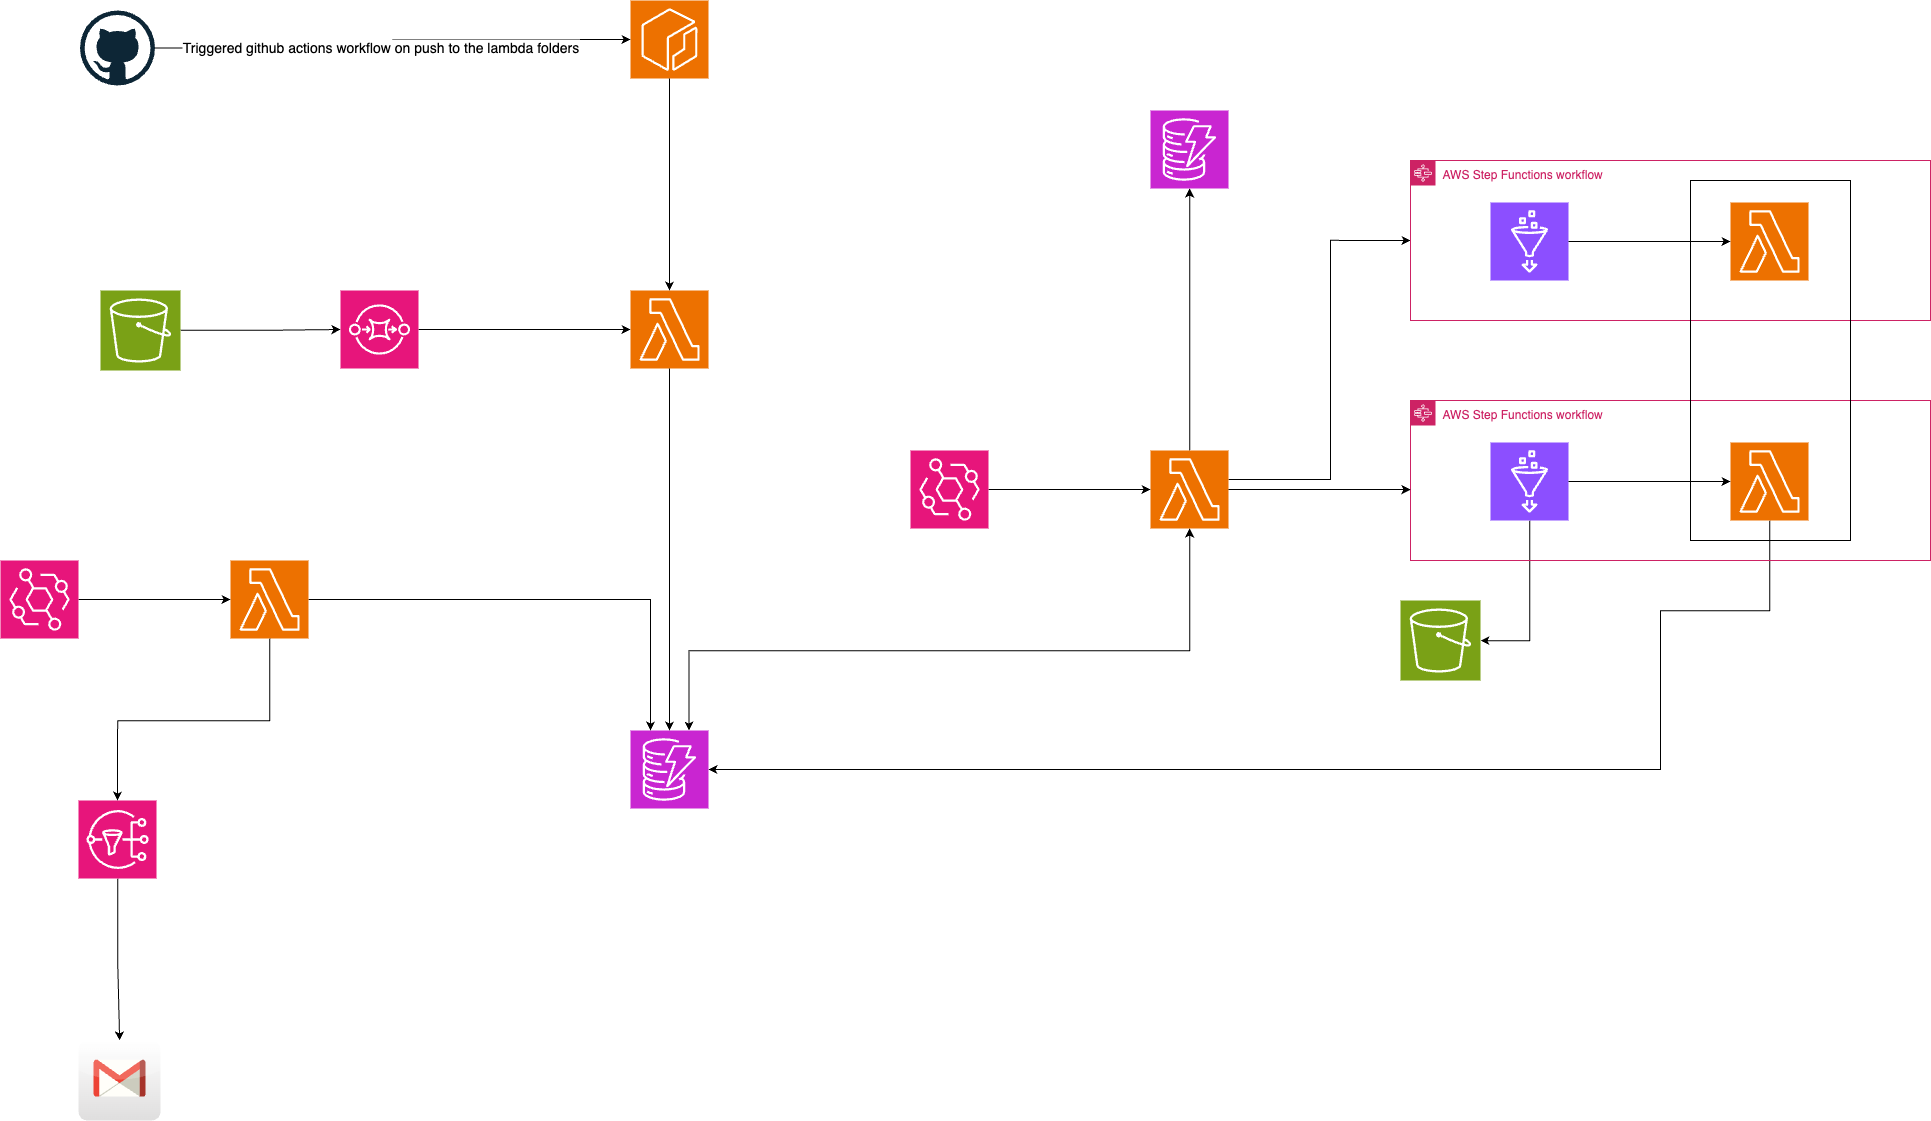

The diagram above was exported from draw.io. Its source (the exported page's mxGraphModel, read from the mxfile embedded in the PNG):
<mxGraphModel dx="5128" dy="1671" grid="1" gridSize="10" guides="1" tooltips="1" connect="1" arrows="1" fold="1" page="1" pageScale="1" pageWidth="2339" pageHeight="3300" math="0" shadow="0">
  <root>
    <mxCell id="0" />
    <mxCell id="1" parent="0" />
    <mxCell id="IoVtC15kIiWfuRzVSAv4-1" style="edgeStyle=orthogonalEdgeStyle;rounded=0;orthogonalLoop=1;jettySize=auto;html=1;" parent="1" source="IoVtC15kIiWfuRzVSAv4-2" target="IoVtC15kIiWfuRzVSAv4-8" edge="1">
      <mxGeometry relative="1" as="geometry" />
    </mxCell>
    <mxCell id="IoVtC15kIiWfuRzVSAv4-2" value="" style="sketch=0;points=[[0,0,0],[0.25,0,0],[0.5,0,0],[0.75,0,0],[1,0,0],[0,1,0],[0.25,1,0],[0.5,1,0],[0.75,1,0],[1,1,0],[0,0.25,0],[0,0.5,0],[0,0.75,0],[1,0.25,0],[1,0.5,0],[1,0.75,0]];outlineConnect=0;fontColor=#232F3E;fillColor=#7AA116;strokeColor=#ffffff;dashed=0;verticalLabelPosition=bottom;verticalAlign=top;align=center;html=1;fontSize=12;fontStyle=0;aspect=fixed;shape=mxgraph.aws4.resourceIcon;resIcon=mxgraph.aws4.s3;" parent="1" vertex="1">
      <mxGeometry x="-340" y="610" width="80" height="80" as="geometry" />
    </mxCell>
    <mxCell id="IoVtC15kIiWfuRzVSAv4-3" style="edgeStyle=orthogonalEdgeStyle;rounded=0;orthogonalLoop=1;jettySize=auto;html=1;" parent="1" source="IoVtC15kIiWfuRzVSAv4-5" target="IoVtC15kIiWfuRzVSAv4-6" edge="1">
      <mxGeometry relative="1" as="geometry">
        <Array as="points">
          <mxPoint x="749" y="639" />
          <mxPoint x="750" y="639" />
        </Array>
      </mxGeometry>
    </mxCell>
    <mxCell id="IoVtC15kIiWfuRzVSAv4-4" style="edgeStyle=orthogonalEdgeStyle;rounded=0;orthogonalLoop=1;jettySize=auto;html=1;entryX=0;entryY=0.5;entryDx=0;entryDy=0;" parent="1" source="IoVtC15kIiWfuRzVSAv4-5" target="IoVtC15kIiWfuRzVSAv4-17" edge="1">
      <mxGeometry relative="1" as="geometry">
        <mxPoint x="890" y="560" as="targetPoint" />
        <Array as="points">
          <mxPoint x="890" y="799" />
          <mxPoint x="890" y="560" />
        </Array>
      </mxGeometry>
    </mxCell>
    <mxCell id="IoVtC15kIiWfuRzVSAv4-5" value="" style="sketch=0;points=[[0,0,0],[0.25,0,0],[0.5,0,0],[0.75,0,0],[1,0,0],[0,1,0],[0.25,1,0],[0.5,1,0],[0.75,1,0],[1,1,0],[0,0.25,0],[0,0.5,0],[0,0.75,0],[1,0.25,0],[1,0.5,0],[1,0.75,0]];outlineConnect=0;fontColor=#232F3E;fillColor=#ED7100;strokeColor=#ffffff;dashed=0;verticalLabelPosition=bottom;verticalAlign=top;align=center;html=1;fontSize=12;fontStyle=0;aspect=fixed;shape=mxgraph.aws4.resourceIcon;resIcon=mxgraph.aws4.lambda;" parent="1" vertex="1">
      <mxGeometry x="710" y="770" width="78" height="78" as="geometry" />
    </mxCell>
    <mxCell id="IoVtC15kIiWfuRzVSAv4-6" value="" style="sketch=0;points=[[0,0,0],[0.25,0,0],[0.5,0,0],[0.75,0,0],[1,0,0],[0,1,0],[0.25,1,0],[0.5,1,0],[0.75,1,0],[1,1,0],[0,0.25,0],[0,0.5,0],[0,0.75,0],[1,0.25,0],[1,0.5,0],[1,0.75,0]];outlineConnect=0;fontColor=#232F3E;fillColor=#C925D1;strokeColor=#ffffff;dashed=0;verticalLabelPosition=bottom;verticalAlign=top;align=center;html=1;fontSize=12;fontStyle=0;aspect=fixed;shape=mxgraph.aws4.resourceIcon;resIcon=mxgraph.aws4.dynamodb;" parent="1" vertex="1">
      <mxGeometry x="710" y="430" width="78" height="78" as="geometry" />
    </mxCell>
    <mxCell id="IoVtC15kIiWfuRzVSAv4-7" style="edgeStyle=orthogonalEdgeStyle;rounded=0;orthogonalLoop=1;jettySize=auto;html=1;" parent="1" source="IoVtC15kIiWfuRzVSAv4-8" target="IoVtC15kIiWfuRzVSAv4-23" edge="1">
      <mxGeometry relative="1" as="geometry" />
    </mxCell>
    <mxCell id="IoVtC15kIiWfuRzVSAv4-8" value="" style="sketch=0;points=[[0,0,0],[0.25,0,0],[0.5,0,0],[0.75,0,0],[1,0,0],[0,1,0],[0.25,1,0],[0.5,1,0],[0.75,1,0],[1,1,0],[0,0.25,0],[0,0.5,0],[0,0.75,0],[1,0.25,0],[1,0.5,0],[1,0.75,0]];outlineConnect=0;fontColor=#232F3E;fillColor=#E7157B;strokeColor=#ffffff;dashed=0;verticalLabelPosition=bottom;verticalAlign=top;align=center;html=1;fontSize=12;fontStyle=0;aspect=fixed;shape=mxgraph.aws4.resourceIcon;resIcon=mxgraph.aws4.sqs;" parent="1" vertex="1">
      <mxGeometry x="-100" y="610" width="78" height="78" as="geometry" />
    </mxCell>
    <mxCell id="IoVtC15kIiWfuRzVSAv4-9" style="edgeStyle=orthogonalEdgeStyle;rounded=0;orthogonalLoop=1;jettySize=auto;html=1;" parent="1" source="IoVtC15kIiWfuRzVSAv4-10" target="IoVtC15kIiWfuRzVSAv4-22" edge="1">
      <mxGeometry relative="1" as="geometry">
        <Array as="points">
          <mxPoint x="1089" y="960" />
        </Array>
      </mxGeometry>
    </mxCell>
    <mxCell id="IoVtC15kIiWfuRzVSAv4-10" value="" style="sketch=0;points=[[0,0,0],[0.25,0,0],[0.5,0,0],[0.75,0,0],[1,0,0],[0,1,0],[0.25,1,0],[0.5,1,0],[0.75,1,0],[1,1,0],[0,0.25,0],[0,0.5,0],[0,0.75,0],[1,0.25,0],[1,0.5,0],[1,0.75,0]];outlineConnect=0;fontColor=#232F3E;fillColor=#8C4FFF;strokeColor=#ffffff;dashed=0;verticalLabelPosition=bottom;verticalAlign=top;align=center;html=1;fontSize=12;fontStyle=0;aspect=fixed;shape=mxgraph.aws4.resourceIcon;resIcon=mxgraph.aws4.glue;" parent="1" vertex="1">
      <mxGeometry x="1050" y="762" width="78" height="78" as="geometry" />
    </mxCell>
    <mxCell id="IoVtC15kIiWfuRzVSAv4-11" style="edgeStyle=orthogonalEdgeStyle;rounded=0;orthogonalLoop=1;jettySize=auto;html=1;entryX=1;entryY=0.5;entryDx=0;entryDy=0;entryPerimeter=0;" parent="1" source="IoVtC15kIiWfuRzVSAv4-12" target="IoVtC15kIiWfuRzVSAv4-13" edge="1">
      <mxGeometry relative="1" as="geometry">
        <mxPoint x="1040" y="1100" as="targetPoint" />
        <Array as="points">
          <mxPoint x="1329" y="930" />
          <mxPoint x="1220" y="930" />
          <mxPoint x="1220" y="1089" />
        </Array>
      </mxGeometry>
    </mxCell>
    <mxCell id="IoVtC15kIiWfuRzVSAv4-12" value="" style="sketch=0;points=[[0,0,0],[0.25,0,0],[0.5,0,0],[0.75,0,0],[1,0,0],[0,1,0],[0.25,1,0],[0.5,1,0],[0.75,1,0],[1,1,0],[0,0.25,0],[0,0.5,0],[0,0.75,0],[1,0.25,0],[1,0.5,0],[1,0.75,0]];outlineConnect=0;fontColor=#232F3E;fillColor=#ED7100;strokeColor=#ffffff;dashed=0;verticalLabelPosition=bottom;verticalAlign=top;align=center;html=1;fontSize=12;fontStyle=0;aspect=fixed;shape=mxgraph.aws4.resourceIcon;resIcon=mxgraph.aws4.lambda;" parent="1" vertex="1">
      <mxGeometry x="1290" y="762" width="78" height="78" as="geometry" />
    </mxCell>
    <mxCell id="IoVtC15kIiWfuRzVSAv4-13" value="" style="sketch=0;points=[[0,0,0],[0.25,0,0],[0.5,0,0],[0.75,0,0],[1,0,0],[0,1,0],[0.25,1,0],[0.5,1,0],[0.75,1,0],[1,1,0],[0,0.25,0],[0,0.5,0],[0,0.75,0],[1,0.25,0],[1,0.5,0],[1,0.75,0]];outlineConnect=0;fontColor=#232F3E;fillColor=#C925D1;strokeColor=#ffffff;dashed=0;verticalLabelPosition=bottom;verticalAlign=top;align=center;html=1;fontSize=12;fontStyle=0;aspect=fixed;shape=mxgraph.aws4.resourceIcon;resIcon=mxgraph.aws4.dynamodb;" parent="1" vertex="1">
      <mxGeometry x="190" y="1050" width="78" height="78" as="geometry" />
    </mxCell>
    <mxCell id="IoVtC15kIiWfuRzVSAv4-14" value="AWS Step Functions workflow" style="points=[[0,0],[0.25,0],[0.5,0],[0.75,0],[1,0],[1,0.25],[1,0.5],[1,0.75],[1,1],[0.75,1],[0.5,1],[0.25,1],[0,1],[0,0.75],[0,0.5],[0,0.25]];outlineConnect=0;gradientColor=none;html=1;whiteSpace=wrap;fontSize=12;fontStyle=0;container=1;pointerEvents=0;collapsible=0;recursiveResize=0;shape=mxgraph.aws4.group;grIcon=mxgraph.aws4.group_aws_step_functions_workflow;strokeColor=#CD2264;fillColor=none;verticalAlign=top;align=left;spacingLeft=30;fontColor=#CD2264;dashed=0;" parent="1" vertex="1">
      <mxGeometry x="970" y="720" width="520" height="160" as="geometry" />
    </mxCell>
    <mxCell id="IoVtC15kIiWfuRzVSAv4-15" value="" style="sketch=0;points=[[0,0,0],[0.25,0,0],[0.5,0,0],[0.75,0,0],[1,0,0],[0,1,0],[0.25,1,0],[0.5,1,0],[0.75,1,0],[1,1,0],[0,0.25,0],[0,0.5,0],[0,0.75,0],[1,0.25,0],[1,0.5,0],[1,0.75,0]];outlineConnect=0;fontColor=#232F3E;fillColor=#8C4FFF;strokeColor=#ffffff;dashed=0;verticalLabelPosition=bottom;verticalAlign=top;align=center;html=1;fontSize=12;fontStyle=0;aspect=fixed;shape=mxgraph.aws4.resourceIcon;resIcon=mxgraph.aws4.glue;" parent="1" vertex="1">
      <mxGeometry x="1050" y="522" width="78" height="78" as="geometry" />
    </mxCell>
    <mxCell id="IoVtC15kIiWfuRzVSAv4-16" value="" style="sketch=0;points=[[0,0,0],[0.25,0,0],[0.5,0,0],[0.75,0,0],[1,0,0],[0,1,0],[0.25,1,0],[0.5,1,0],[0.75,1,0],[1,1,0],[0,0.25,0],[0,0.5,0],[0,0.75,0],[1,0.25,0],[1,0.5,0],[1,0.75,0]];outlineConnect=0;fontColor=#232F3E;fillColor=#ED7100;strokeColor=#ffffff;dashed=0;verticalLabelPosition=bottom;verticalAlign=top;align=center;html=1;fontSize=12;fontStyle=0;aspect=fixed;shape=mxgraph.aws4.resourceIcon;resIcon=mxgraph.aws4.lambda;" parent="1" vertex="1">
      <mxGeometry x="1290" y="522" width="78" height="78" as="geometry" />
    </mxCell>
    <mxCell id="IoVtC15kIiWfuRzVSAv4-17" value="AWS Step Functions workflow" style="points=[[0,0],[0.25,0],[0.5,0],[0.75,0],[1,0],[1,0.25],[1,0.5],[1,0.75],[1,1],[0.75,1],[0.5,1],[0.25,1],[0,1],[0,0.75],[0,0.5],[0,0.25]];outlineConnect=0;gradientColor=none;html=1;whiteSpace=wrap;fontSize=12;fontStyle=0;container=1;pointerEvents=0;collapsible=0;recursiveResize=0;shape=mxgraph.aws4.group;grIcon=mxgraph.aws4.group_aws_step_functions_workflow;strokeColor=#CD2264;fillColor=none;verticalAlign=top;align=left;spacingLeft=30;fontColor=#CD2264;dashed=0;" parent="1" vertex="1">
      <mxGeometry x="970" y="480" width="520" height="160" as="geometry" />
    </mxCell>
    <mxCell id="IoVtC15kIiWfuRzVSAv4-18" value="" style="rounded=0;whiteSpace=wrap;html=1;fillColor=none;" parent="IoVtC15kIiWfuRzVSAv4-17" vertex="1">
      <mxGeometry x="280" y="20" width="160" height="360" as="geometry" />
    </mxCell>
    <mxCell id="IoVtC15kIiWfuRzVSAv4-19" style="edgeStyle=orthogonalEdgeStyle;rounded=0;orthogonalLoop=1;jettySize=auto;html=1;entryX=0;entryY=0.5;entryDx=0;entryDy=0;entryPerimeter=0;" parent="1" source="IoVtC15kIiWfuRzVSAv4-15" target="IoVtC15kIiWfuRzVSAv4-16" edge="1">
      <mxGeometry relative="1" as="geometry" />
    </mxCell>
    <mxCell id="IoVtC15kIiWfuRzVSAv4-20" style="edgeStyle=orthogonalEdgeStyle;rounded=0;orthogonalLoop=1;jettySize=auto;html=1;entryX=0;entryY=0.5;entryDx=0;entryDy=0;entryPerimeter=0;" parent="1" source="IoVtC15kIiWfuRzVSAv4-10" target="IoVtC15kIiWfuRzVSAv4-12" edge="1">
      <mxGeometry relative="1" as="geometry" />
    </mxCell>
    <mxCell id="IoVtC15kIiWfuRzVSAv4-22" value="" style="sketch=0;points=[[0,0,0],[0.25,0,0],[0.5,0,0],[0.75,0,0],[1,0,0],[0,1,0],[0.25,1,0],[0.5,1,0],[0.75,1,0],[1,1,0],[0,0.25,0],[0,0.5,0],[0,0.75,0],[1,0.25,0],[1,0.5,0],[1,0.75,0]];outlineConnect=0;fontColor=#232F3E;fillColor=#7AA116;strokeColor=#ffffff;dashed=0;verticalLabelPosition=bottom;verticalAlign=top;align=center;html=1;fontSize=12;fontStyle=0;aspect=fixed;shape=mxgraph.aws4.resourceIcon;resIcon=mxgraph.aws4.s3;" parent="1" vertex="1">
      <mxGeometry x="960" y="920" width="80" height="80" as="geometry" />
    </mxCell>
    <mxCell id="IoVtC15kIiWfuRzVSAv4-23" value="" style="sketch=0;points=[[0,0,0],[0.25,0,0],[0.5,0,0],[0.75,0,0],[1,0,0],[0,1,0],[0.25,1,0],[0.5,1,0],[0.75,1,0],[1,1,0],[0,0.25,0],[0,0.5,0],[0,0.75,0],[1,0.25,0],[1,0.5,0],[1,0.75,0]];outlineConnect=0;fontColor=#232F3E;fillColor=#ED7100;strokeColor=#ffffff;dashed=0;verticalLabelPosition=bottom;verticalAlign=top;align=center;html=1;fontSize=12;fontStyle=0;aspect=fixed;shape=mxgraph.aws4.resourceIcon;resIcon=mxgraph.aws4.lambda;" parent="1" vertex="1">
      <mxGeometry x="190" y="610" width="78" height="78" as="geometry" />
    </mxCell>
    <mxCell id="IoVtC15kIiWfuRzVSAv4-24" style="edgeStyle=orthogonalEdgeStyle;rounded=0;orthogonalLoop=1;jettySize=auto;html=1;entryX=0.5;entryY=0;entryDx=0;entryDy=0;entryPerimeter=0;" parent="1" source="IoVtC15kIiWfuRzVSAv4-23" target="IoVtC15kIiWfuRzVSAv4-13" edge="1">
      <mxGeometry relative="1" as="geometry" />
    </mxCell>
    <mxCell id="IoVtC15kIiWfuRzVSAv4-25" style="edgeStyle=orthogonalEdgeStyle;rounded=0;orthogonalLoop=1;jettySize=auto;html=1;" parent="1" source="IoVtC15kIiWfuRzVSAv4-26" target="IoVtC15kIiWfuRzVSAv4-5" edge="1">
      <mxGeometry relative="1" as="geometry" />
    </mxCell>
    <mxCell id="IoVtC15kIiWfuRzVSAv4-26" value="" style="sketch=0;points=[[0,0,0],[0.25,0,0],[0.5,0,0],[0.75,0,0],[1,0,0],[0,1,0],[0.25,1,0],[0.5,1,0],[0.75,1,0],[1,1,0],[0,0.25,0],[0,0.5,0],[0,0.75,0],[1,0.25,0],[1,0.5,0],[1,0.75,0]];outlineConnect=0;fontColor=#232F3E;fillColor=#E7157B;strokeColor=#ffffff;dashed=0;verticalLabelPosition=bottom;verticalAlign=top;align=center;html=1;fontSize=12;fontStyle=0;aspect=fixed;shape=mxgraph.aws4.resourceIcon;resIcon=mxgraph.aws4.eventbridge;" parent="1" vertex="1">
      <mxGeometry x="470" y="770" width="78" height="78" as="geometry" />
    </mxCell>
    <mxCell id="IoVtC15kIiWfuRzVSAv4-27" style="edgeStyle=orthogonalEdgeStyle;rounded=0;orthogonalLoop=1;jettySize=auto;html=1;entryX=0;entryY=0.557;entryDx=0;entryDy=0;entryPerimeter=0;" parent="1" source="IoVtC15kIiWfuRzVSAv4-5" target="IoVtC15kIiWfuRzVSAv4-14" edge="1">
      <mxGeometry relative="1" as="geometry" />
    </mxCell>
    <mxCell id="IoVtC15kIiWfuRzVSAv4-28" style="edgeStyle=orthogonalEdgeStyle;rounded=0;orthogonalLoop=1;jettySize=auto;html=1;entryX=0.75;entryY=0;entryDx=0;entryDy=0;entryPerimeter=0;endArrow=classic;endFill=1;startArrow=classic;startFill=1;" parent="1" source="IoVtC15kIiWfuRzVSAv4-5" target="IoVtC15kIiWfuRzVSAv4-13" edge="1">
      <mxGeometry relative="1" as="geometry">
        <Array as="points">
          <mxPoint x="749" y="970" />
          <mxPoint x="249" y="970" />
        </Array>
      </mxGeometry>
    </mxCell>
    <mxCell id="IoVtC15kIiWfuRzVSAv4-38" style="edgeStyle=orthogonalEdgeStyle;rounded=0;orthogonalLoop=1;jettySize=auto;html=1;" parent="1" source="IoVtC15kIiWfuRzVSAv4-35" target="IoVtC15kIiWfuRzVSAv4-13" edge="1">
      <mxGeometry relative="1" as="geometry">
        <mxPoint x="130" y="1090" as="targetPoint" />
        <Array as="points">
          <mxPoint x="210" y="919" />
        </Array>
      </mxGeometry>
    </mxCell>
    <mxCell id="IoVtC15kIiWfuRzVSAv4-35" value="" style="sketch=0;points=[[0,0,0],[0.25,0,0],[0.5,0,0],[0.75,0,0],[1,0,0],[0,1,0],[0.25,1,0],[0.5,1,0],[0.75,1,0],[1,1,0],[0,0.25,0],[0,0.5,0],[0,0.75,0],[1,0.25,0],[1,0.5,0],[1,0.75,0]];outlineConnect=0;fontColor=#232F3E;fillColor=#ED7100;strokeColor=#ffffff;dashed=0;verticalLabelPosition=bottom;verticalAlign=top;align=center;html=1;fontSize=12;fontStyle=0;aspect=fixed;shape=mxgraph.aws4.resourceIcon;resIcon=mxgraph.aws4.lambda;" parent="1" vertex="1">
      <mxGeometry x="-210" y="880" width="78" height="78" as="geometry" />
    </mxCell>
    <mxCell id="IoVtC15kIiWfuRzVSAv4-37" style="edgeStyle=orthogonalEdgeStyle;rounded=0;orthogonalLoop=1;jettySize=auto;html=1;" parent="1" source="IoVtC15kIiWfuRzVSAv4-36" target="IoVtC15kIiWfuRzVSAv4-35" edge="1">
      <mxGeometry relative="1" as="geometry" />
    </mxCell>
    <mxCell id="IoVtC15kIiWfuRzVSAv4-36" value="" style="sketch=0;points=[[0,0,0],[0.25,0,0],[0.5,0,0],[0.75,0,0],[1,0,0],[0,1,0],[0.25,1,0],[0.5,1,0],[0.75,1,0],[1,1,0],[0,0.25,0],[0,0.5,0],[0,0.75,0],[1,0.25,0],[1,0.5,0],[1,0.75,0]];outlineConnect=0;fontColor=#232F3E;fillColor=#E7157B;strokeColor=#ffffff;dashed=0;verticalLabelPosition=bottom;verticalAlign=top;align=center;html=1;fontSize=12;fontStyle=0;aspect=fixed;shape=mxgraph.aws4.resourceIcon;resIcon=mxgraph.aws4.eventbridge;" parent="1" vertex="1">
      <mxGeometry x="-440" y="880" width="78" height="78" as="geometry" />
    </mxCell>
    <mxCell id="IoVtC15kIiWfuRzVSAv4-44" style="edgeStyle=orthogonalEdgeStyle;rounded=0;orthogonalLoop=1;jettySize=auto;html=1;" parent="1" source="IoVtC15kIiWfuRzVSAv4-39" target="IoVtC15kIiWfuRzVSAv4-43" edge="1">
      <mxGeometry relative="1" as="geometry" />
    </mxCell>
    <mxCell id="IoVtC15kIiWfuRzVSAv4-39" value="" style="sketch=0;points=[[0,0,0],[0.25,0,0],[0.5,0,0],[0.75,0,0],[1,0,0],[0,1,0],[0.25,1,0],[0.5,1,0],[0.75,1,0],[1,1,0],[0,0.25,0],[0,0.5,0],[0,0.75,0],[1,0.25,0],[1,0.5,0],[1,0.75,0]];outlineConnect=0;fontColor=#232F3E;fillColor=#E7157B;strokeColor=#ffffff;dashed=0;verticalLabelPosition=bottom;verticalAlign=top;align=center;html=1;fontSize=12;fontStyle=0;aspect=fixed;shape=mxgraph.aws4.resourceIcon;resIcon=mxgraph.aws4.sns;" parent="1" vertex="1">
      <mxGeometry x="-362" y="1120" width="78" height="78" as="geometry" />
    </mxCell>
    <mxCell id="IoVtC15kIiWfuRzVSAv4-40" style="edgeStyle=orthogonalEdgeStyle;rounded=0;orthogonalLoop=1;jettySize=auto;html=1;entryX=0.5;entryY=0;entryDx=0;entryDy=0;entryPerimeter=0;" parent="1" source="IoVtC15kIiWfuRzVSAv4-35" target="IoVtC15kIiWfuRzVSAv4-39" edge="1">
      <mxGeometry relative="1" as="geometry">
        <Array as="points">
          <mxPoint x="-171" y="1040" />
          <mxPoint x="-323" y="1040" />
        </Array>
      </mxGeometry>
    </mxCell>
    <mxCell id="IoVtC15kIiWfuRzVSAv4-43" value="" style="dashed=0;outlineConnect=0;html=1;align=center;labelPosition=center;verticalLabelPosition=bottom;verticalAlign=top;shape=mxgraph.webicons.gmail;gradientColor=#DFDEDE" parent="1" vertex="1">
      <mxGeometry x="-362" y="1360" width="82" height="80" as="geometry" />
    </mxCell>
    <mxCell id="pxhog3oRlDypMVqMp8Ww-1" value="" style="sketch=0;points=[[0,0,0],[0.25,0,0],[0.5,0,0],[0.75,0,0],[1,0,0],[0,1,0],[0.25,1,0],[0.5,1,0],[0.75,1,0],[1,1,0],[0,0.25,0],[0,0.5,0],[0,0.75,0],[1,0.25,0],[1,0.5,0],[1,0.75,0]];outlineConnect=0;fontColor=#232F3E;fillColor=#ED7100;strokeColor=#ffffff;dashed=0;verticalLabelPosition=bottom;verticalAlign=top;align=center;html=1;fontSize=12;fontStyle=0;aspect=fixed;shape=mxgraph.aws4.resourceIcon;resIcon=mxgraph.aws4.ecr;" vertex="1" parent="1">
      <mxGeometry x="190" y="320" width="78" height="78" as="geometry" />
    </mxCell>
    <mxCell id="pxhog3oRlDypMVqMp8Ww-3" style="edgeStyle=orthogonalEdgeStyle;rounded=0;orthogonalLoop=1;jettySize=auto;html=1;entryX=0.5;entryY=0;entryDx=0;entryDy=0;entryPerimeter=0;" edge="1" parent="1" source="pxhog3oRlDypMVqMp8Ww-1" target="IoVtC15kIiWfuRzVSAv4-23">
      <mxGeometry relative="1" as="geometry" />
    </mxCell>
    <mxCell id="pxhog3oRlDypMVqMp8Ww-5" value="" style="dashed=0;outlineConnect=0;html=1;align=center;labelPosition=center;verticalLabelPosition=bottom;verticalAlign=top;shape=mxgraph.weblogos.github" vertex="1" parent="1">
      <mxGeometry x="-360.5" y="330" width="75" height="75" as="geometry" />
    </mxCell>
    <mxCell id="pxhog3oRlDypMVqMp8Ww-6" style="edgeStyle=orthogonalEdgeStyle;rounded=0;orthogonalLoop=1;jettySize=auto;html=1;entryX=0;entryY=0.5;entryDx=0;entryDy=0;entryPerimeter=0;" edge="1" parent="1" source="pxhog3oRlDypMVqMp8Ww-5" target="pxhog3oRlDypMVqMp8Ww-1">
      <mxGeometry relative="1" as="geometry" />
    </mxCell>
    <mxCell id="pxhog3oRlDypMVqMp8Ww-7" value="&lt;font style=&quot;font-size: 14px;&quot;&gt;Triggered github actions workflow on push to the lambda folders&lt;/font&gt;" style="edgeLabel;html=1;align=center;verticalAlign=middle;resizable=0;points=[];" vertex="1" connectable="0" parent="pxhog3oRlDypMVqMp8Ww-6">
      <mxGeometry x="-0.1083" y="2" relative="1" as="geometry">
        <mxPoint x="7" as="offset" />
      </mxGeometry>
    </mxCell>
  </root>
</mxGraphModel>